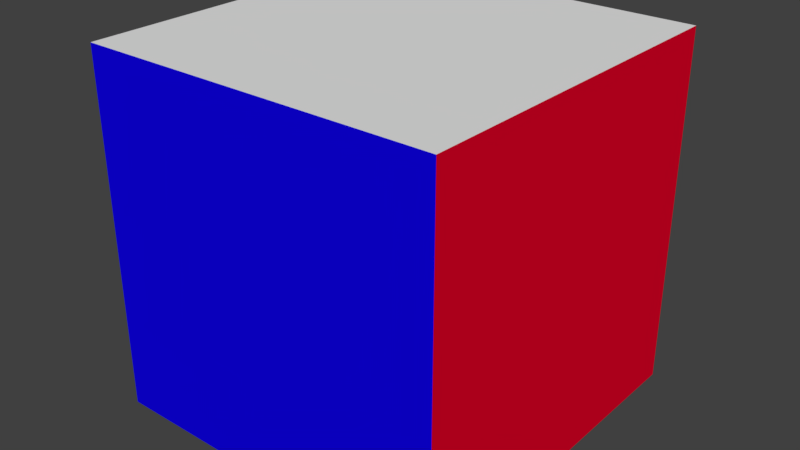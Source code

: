 # Source: Ammobox.blend  (saved by Blender 2.79.0; exported with 4.5.12 LTS)
import bpy
from mathutils import Matrix  # noqa: F401  (used for matrix-valued properties, if any)

bpy.ops.wm.read_factory_settings(use_empty=True)
scene = bpy.context.scene
scene.name = 'Scene'

# ---- collections
col_collection_1 = bpy.data.collections.new('Collection 1'); scene.collection.children.link(col_collection_1)

# ---- materials (node trees are filled in below, after node groups)
mat_material = bpy.data.materials.new('Material')
mat_material.alpha_threshold = 0.0
mat_material.use_transparent_shadow = False
mat_material.roughness = 0.5
mat_material.line_color = (0.0, 0.0, 0.0, 1.0)
mat_material_001 = bpy.data.materials.new('Material.001')
mat_material_001.alpha_threshold = 0.0
mat_material_001.use_transparent_shadow = False
mat_material_001.diffuse_color = (0.004623, 0.0, 0.8, 1.0)
mat_material_001.roughness = 0.5
mat_material_002 = bpy.data.materials.new('Material.002')
mat_material_002.alpha_threshold = 0.0
mat_material_002.use_transparent_shadow = False
mat_material_002.diffuse_color = (0.0, 0.5989, 0.8, 1.0)
mat_material_002.roughness = 0.5
mat_material_003 = bpy.data.materials.new('Material.003')
mat_material_003.alpha_threshold = 0.0
mat_material_003.use_transparent_shadow = False
mat_material_003.diffuse_color = (0.8, 0.0, 0.02143, 1.0)
mat_material_003.roughness = 0.5
mat_material_004 = bpy.data.materials.new('Material.004')
mat_material_004.alpha_threshold = 0.0
mat_material_004.use_transparent_shadow = False
mat_material_004.diffuse_color = (0.0, 0.8, 0.03229, 1.0)
mat_material_004.roughness = 0.5

# ---- material node trees

# ---- world
world_world = bpy.data.worlds.new('World'); scene.world = world_world
world_world.color = (0.05088, 0.05088, 0.05088)
world_world.use_sun_shadow = False
world_world.sun_shadow_jitter_overblur = 0.0
world_world.cycles.sampling_method = 'MANUAL'

# ---- meshes
me_cube = bpy.data.meshes.new('Cube')
me_cube.from_pydata([(1.0, 1.0, -1.0), (1.0, -1.0, -1.0), (-1.0, -1.0, -1.0), (-1.0, 1.0, -1.0), (1.0, 1.0, 1.0), (1.0, -1.0, 1.0), (-1.0, -1.0, 1.0), (-1.0, 1.0, 1.0)], [], [(0, 1, 2, 3), (4, 7, 6, 5), (0, 4, 5, 1), (1, 5, 6, 2), (2, 6, 7, 3), (4, 0, 3, 7)])
me_cube.polygons.foreach_set('material_index', [0, 0, 3, 1, 4, 2])
_uv = me_cube.uv_layers.new(name='UVMap')
_uv.uv.foreach_set('vector', [0.6665, 0.3331, 0.3335, 0.3331, 0.3335, 0.0001998, 0.6665, 0.0001998, 0.3331, 0.3331, 0.0001998, 0.3331, 0.0001998, 0.0001999, 0.3331, 0.0001998, 0.3331, 0.3335, 0.3331, 0.6665, 0.0001998, 0.6665, 0.0001999, 0.3335, 0.3331, 0.6669, 0.3331, 0.9998, 0.0001998, 0.9998, 0.0001998, 0.6669, 0.6669, 0.3331, 0.6669, 0.0001998, 0.9998, 0.0001998, 0.9998, 0.3331, 0.6665, 0.3335, 0.6665, 0.6665, 0.3335, 0.6665, 0.3335, 0.3335])
me_cube.materials.append(mat_material)
me_cube.materials.append(mat_material_001)
me_cube.materials.append(mat_material_002)
me_cube.materials.append(mat_material_003)
me_cube.materials.append(mat_material_004)
me_cube.use_remesh_preserve_volume = False
me_cube.use_remesh_preserve_attributes = False
me_cube.use_mirror_vertex_groups = False
me_cube.update()

# ---- objects
ob_cube = bpy.data.objects.new('Cube', me_cube)

# ---- transforms, parenting, visibility, modifiers, constraints
ob_cube.location = (0.0, 0.0, 0.0)
ob_cube.lock_rotations_4d = False
ob_cube.empty_display_type = 'ARROWS'
ob_cube.lineart.crease_threshold = 0.0

# ---- collection membership
col_collection_1.objects.link(ob_cube)

# ---- scene / render settings (as saved in the file)
scene.frame_start = 1; scene.frame_end = 250; scene.frame_set(1)
scene.render.engine = 'BLENDER_EEVEE_NEXT'
scene.render.resolution_percentage = 50
scene.render.dither_intensity = 0.0
scene.cycles.use_denoising = False
scene.cycles.samples = 128
scene.cycles.sampling_pattern = 'TABULATED_SOBOL'
scene.cycles.use_adaptive_sampling = False
scene.cycles.use_light_tree = False
scene.cycles.blur_glossy = 0.0
scene.cycles.sample_clamp_indirect = 0.0
scene.view_settings.view_transform = 'Standard'
bpy.context.view_layer.update()

# ---- added for rendering (the .blend has no active camera and no usable light): camera, sun
cam_auto = bpy.data.cameras.new('AutoCamera')
cam_auto.lens = 50.0
cam_auto.sensor_width = 36.0
cam_auto.clip_end = 1000.0
ob_auto_camera = bpy.data.objects.new('AutoCamera', cam_auto)
scene.collection.objects.link(ob_auto_camera)
ob_auto_camera.location = (3.20507, -3.84609, 2.56406)
ob_auto_camera.rotation_euler = (1.09748, -7.21219e-08, 0.694738)
scene.camera = ob_auto_camera
light_auto_sun = bpy.data.lights.new('AutoSun', 'SUN')
light_auto_sun.energy = 3.0
light_auto_sun.angle = 0.0523599
ob_auto_sun = bpy.data.objects.new('AutoSun', light_auto_sun)
scene.collection.objects.link(ob_auto_sun)
ob_auto_sun.rotation_euler = (0.872665, 0.174533, 0.523599)
bpy.context.view_layer.update()
